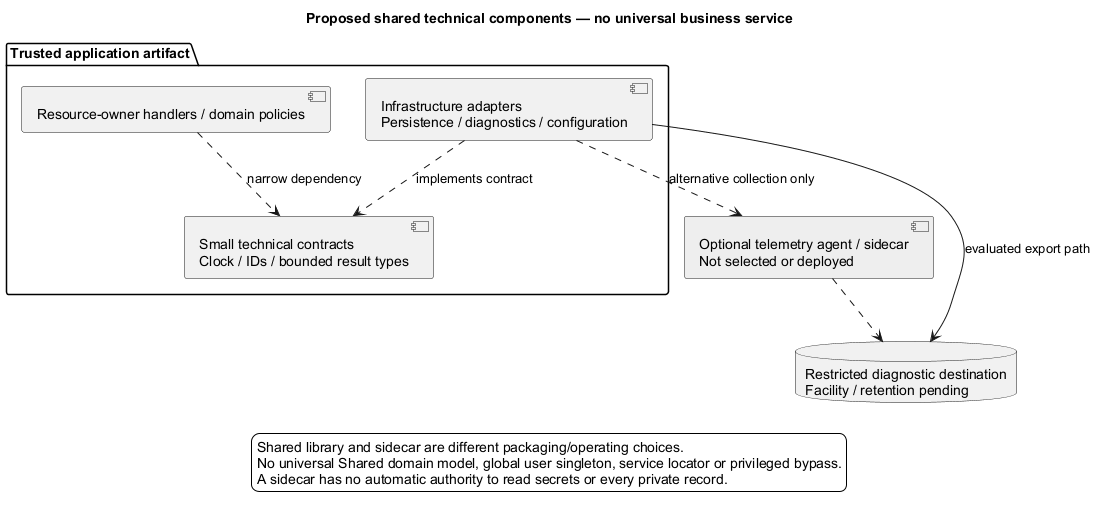

The diagram above was rendered by PlantUML. Its source (embedded in the PNG):
@startuml
' OWNER-MVP-2026-11-04 review: MVP core / cross-cutting. Core presentation/application/files or shared authority/recovery invariant remains applicable.
title Proposed shared technical components — no universal business service
skinparam backgroundColor white
skinparam shadowing false
skinparam defaultFontName Arial

package "Trusted application artifact" {
 component "Resource-owner handlers / domain policies" as H
 component "Small technical contracts\nClock / IDs / bounded result types" as C
 component "Infrastructure adapters\nPersistence / diagnostics / configuration" as A
 H ..> C : narrow dependency
 A ..> C : implements contract
}
component "Optional telemetry agent / sidecar\nNot selected or deployed" as S #EEEEEE
database "Restricted diagnostic destination\nFacility / retention pending" as D
A --> D : evaluated export path
A ..> S : alternative collection only
S ..> D
legend bottom
 Shared library and sidecar are different packaging/operating choices.
 No universal Shared domain model, global user singleton, service locator or privileged bypass.
 A sidecar has no automatic authority to read secrets or every private record.
endlegend
@enduml